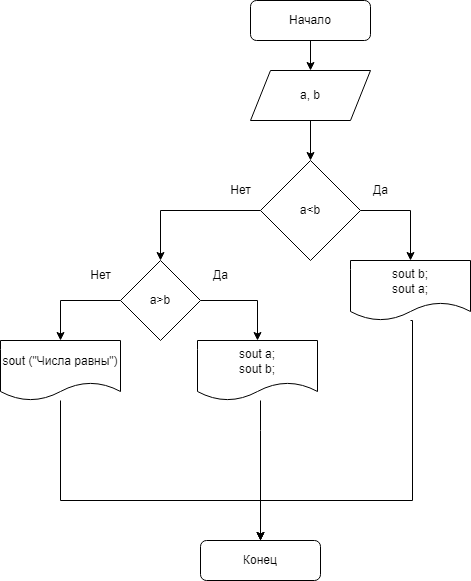

The diagram above was exported from draw.io. Its source (the exported page's mxGraphModel, read from the mxfile embedded in the PNG):
<mxGraphModel dx="1038" dy="556" grid="1" gridSize="10" guides="1" tooltips="1" connect="1" arrows="1" fold="1" page="1" pageScale="1" pageWidth="827" pageHeight="1169" math="0" shadow="0">
  <root>
    <mxCell id="WIyWlLk6GJQsqaUBKTNV-0" />
    <mxCell id="WIyWlLk6GJQsqaUBKTNV-1" parent="WIyWlLk6GJQsqaUBKTNV-0" />
    <mxCell id="s3jgPRfb6G-tFjEz9s80-0" value="Начало" style="rounded=1;whiteSpace=wrap;html=1;fontSize=12;glass=0;strokeWidth=1;shadow=0;" parent="WIyWlLk6GJQsqaUBKTNV-1" vertex="1">
      <mxGeometry x="350" y="60" width="120" height="40" as="geometry" />
    </mxCell>
    <mxCell id="s3jgPRfb6G-tFjEz9s80-1" value="" style="endArrow=classic;html=1;rounded=0;exitX=0.5;exitY=1;exitDx=0;exitDy=0;entryX=0.5;entryY=0;entryDx=0;entryDy=0;" parent="WIyWlLk6GJQsqaUBKTNV-1" source="s3jgPRfb6G-tFjEz9s80-0" target="s3jgPRfb6G-tFjEz9s80-3" edge="1">
      <mxGeometry width="50" height="50" relative="1" as="geometry">
        <mxPoint x="580" y="290" as="sourcePoint" />
        <mxPoint x="560" y="110" as="targetPoint" />
      </mxGeometry>
    </mxCell>
    <mxCell id="s3jgPRfb6G-tFjEz9s80-2" value="" style="edgeStyle=orthogonalEdgeStyle;rounded=0;orthogonalLoop=1;jettySize=auto;html=1;entryX=0.5;entryY=0;entryDx=0;entryDy=0;" parent="WIyWlLk6GJQsqaUBKTNV-1" source="s3jgPRfb6G-tFjEz9s80-3" target="9dZTu5DMVNh6ys5jpdUS-0" edge="1">
      <mxGeometry relative="1" as="geometry" />
    </mxCell>
    <mxCell id="s3jgPRfb6G-tFjEz9s80-3" value="a, b" style="shape=parallelogram;perimeter=parallelogramPerimeter;whiteSpace=wrap;html=1;fixedSize=1;" parent="WIyWlLk6GJQsqaUBKTNV-1" vertex="1">
      <mxGeometry x="350" y="130" width="120" height="50" as="geometry" />
    </mxCell>
    <mxCell id="9dZTu5DMVNh6ys5jpdUS-21" style="edgeStyle=orthogonalEdgeStyle;rounded=0;orthogonalLoop=1;jettySize=auto;html=1;entryX=0.5;entryY=0;entryDx=0;entryDy=0;" parent="WIyWlLk6GJQsqaUBKTNV-1" target="s3jgPRfb6G-tFjEz9s80-8" edge="1">
      <mxGeometry relative="1" as="geometry">
        <mxPoint x="510" y="380" as="sourcePoint" />
        <Array as="points">
          <mxPoint x="512" y="560" />
          <mxPoint x="360" y="560" />
        </Array>
      </mxGeometry>
    </mxCell>
    <mxCell id="s3jgPRfb6G-tFjEz9s80-7" value="sout b;&lt;br&gt;sout a;" style="shape=document;whiteSpace=wrap;html=1;boundedLbl=1;" parent="WIyWlLk6GJQsqaUBKTNV-1" vertex="1">
      <mxGeometry x="450" y="320" width="120" height="60" as="geometry" />
    </mxCell>
    <mxCell id="s3jgPRfb6G-tFjEz9s80-8" value="Конец" style="rounded=1;whiteSpace=wrap;html=1;" parent="WIyWlLk6GJQsqaUBKTNV-1" vertex="1">
      <mxGeometry x="300" y="600" width="120" height="40" as="geometry" />
    </mxCell>
    <mxCell id="9dZTu5DMVNh6ys5jpdUS-14" style="edgeStyle=orthogonalEdgeStyle;rounded=0;orthogonalLoop=1;jettySize=auto;html=1;exitX=1;exitY=0.5;exitDx=0;exitDy=0;" parent="WIyWlLk6GJQsqaUBKTNV-1" source="9dZTu5DMVNh6ys5jpdUS-0" target="s3jgPRfb6G-tFjEz9s80-7" edge="1">
      <mxGeometry relative="1" as="geometry" />
    </mxCell>
    <mxCell id="9dZTu5DMVNh6ys5jpdUS-16" style="edgeStyle=orthogonalEdgeStyle;rounded=0;orthogonalLoop=1;jettySize=auto;html=1;entryX=0.5;entryY=0;entryDx=0;entryDy=0;" parent="WIyWlLk6GJQsqaUBKTNV-1" source="9dZTu5DMVNh6ys5jpdUS-0" target="9dZTu5DMVNh6ys5jpdUS-15" edge="1">
      <mxGeometry relative="1" as="geometry" />
    </mxCell>
    <mxCell id="9dZTu5DMVNh6ys5jpdUS-0" value="a&amp;lt;b" style="rhombus;whiteSpace=wrap;html=1;" parent="WIyWlLk6GJQsqaUBKTNV-1" vertex="1">
      <mxGeometry x="360" y="220" width="100" height="100" as="geometry" />
    </mxCell>
    <mxCell id="9dZTu5DMVNh6ys5jpdUS-9" value="Да" style="text;html=1;align=center;verticalAlign=middle;resizable=0;points=[];autosize=1;strokeColor=none;fillColor=none;" parent="WIyWlLk6GJQsqaUBKTNV-1" vertex="1">
      <mxGeometry x="460" y="235" width="40" height="30" as="geometry" />
    </mxCell>
    <mxCell id="9dZTu5DMVNh6ys5jpdUS-10" value="Нет" style="text;html=1;align=center;verticalAlign=middle;resizable=0;points=[];autosize=1;strokeColor=none;fillColor=none;" parent="WIyWlLk6GJQsqaUBKTNV-1" vertex="1">
      <mxGeometry x="320" y="235" width="40" height="30" as="geometry" />
    </mxCell>
    <mxCell id="9dZTu5DMVNh6ys5jpdUS-18" style="edgeStyle=orthogonalEdgeStyle;rounded=0;orthogonalLoop=1;jettySize=auto;html=1;entryX=0.5;entryY=0;entryDx=0;entryDy=0;exitX=1;exitY=0.5;exitDx=0;exitDy=0;" parent="WIyWlLk6GJQsqaUBKTNV-1" source="9dZTu5DMVNh6ys5jpdUS-15" target="9dZTu5DMVNh6ys5jpdUS-17" edge="1">
      <mxGeometry relative="1" as="geometry" />
    </mxCell>
    <mxCell id="9dZTu5DMVNh6ys5jpdUS-20" style="edgeStyle=orthogonalEdgeStyle;rounded=0;orthogonalLoop=1;jettySize=auto;html=1;exitX=0;exitY=0.5;exitDx=0;exitDy=0;" parent="WIyWlLk6GJQsqaUBKTNV-1" source="9dZTu5DMVNh6ys5jpdUS-15" target="9dZTu5DMVNh6ys5jpdUS-19" edge="1">
      <mxGeometry relative="1" as="geometry" />
    </mxCell>
    <mxCell id="9dZTu5DMVNh6ys5jpdUS-15" value="a&amp;gt;b" style="rhombus;whiteSpace=wrap;html=1;" parent="WIyWlLk6GJQsqaUBKTNV-1" vertex="1">
      <mxGeometry x="220" y="320" width="80" height="80" as="geometry" />
    </mxCell>
    <mxCell id="9dZTu5DMVNh6ys5jpdUS-23" style="edgeStyle=orthogonalEdgeStyle;rounded=0;orthogonalLoop=1;jettySize=auto;html=1;entryX=0.5;entryY=0;entryDx=0;entryDy=0;" parent="WIyWlLk6GJQsqaUBKTNV-1" source="9dZTu5DMVNh6ys5jpdUS-17" target="s3jgPRfb6G-tFjEz9s80-8" edge="1">
      <mxGeometry relative="1" as="geometry">
        <mxPoint x="370" y="590" as="targetPoint" />
        <Array as="points">
          <mxPoint x="360" y="490" />
          <mxPoint x="360" y="490" />
        </Array>
      </mxGeometry>
    </mxCell>
    <mxCell id="9dZTu5DMVNh6ys5jpdUS-17" value="sout a;&lt;br&gt;sout b;" style="shape=document;whiteSpace=wrap;html=1;boundedLbl=1;" parent="WIyWlLk6GJQsqaUBKTNV-1" vertex="1">
      <mxGeometry x="297" y="400" width="120" height="60" as="geometry" />
    </mxCell>
    <mxCell id="9dZTu5DMVNh6ys5jpdUS-22" style="edgeStyle=orthogonalEdgeStyle;rounded=0;orthogonalLoop=1;jettySize=auto;html=1;entryX=0.5;entryY=0;entryDx=0;entryDy=0;" parent="WIyWlLk6GJQsqaUBKTNV-1" source="9dZTu5DMVNh6ys5jpdUS-19" target="s3jgPRfb6G-tFjEz9s80-8" edge="1">
      <mxGeometry relative="1" as="geometry">
        <Array as="points">
          <mxPoint x="160" y="560" />
          <mxPoint x="360" y="560" />
        </Array>
      </mxGeometry>
    </mxCell>
    <mxCell id="9dZTu5DMVNh6ys5jpdUS-19" value="sout (&quot;Числа равны&quot;)" style="shape=document;whiteSpace=wrap;html=1;boundedLbl=1;" parent="WIyWlLk6GJQsqaUBKTNV-1" vertex="1">
      <mxGeometry x="100" y="400" width="120" height="60" as="geometry" />
    </mxCell>
    <mxCell id="9dZTu5DMVNh6ys5jpdUS-24" value="Нет" style="text;html=1;align=center;verticalAlign=middle;resizable=0;points=[];autosize=1;strokeColor=none;fillColor=none;" parent="WIyWlLk6GJQsqaUBKTNV-1" vertex="1">
      <mxGeometry x="180" y="320" width="40" height="30" as="geometry" />
    </mxCell>
    <mxCell id="9dZTu5DMVNh6ys5jpdUS-25" value="Да" style="text;html=1;align=center;verticalAlign=middle;resizable=0;points=[];autosize=1;strokeColor=none;fillColor=none;" parent="WIyWlLk6GJQsqaUBKTNV-1" vertex="1">
      <mxGeometry x="300" y="320" width="40" height="30" as="geometry" />
    </mxCell>
  </root>
</mxGraphModel>